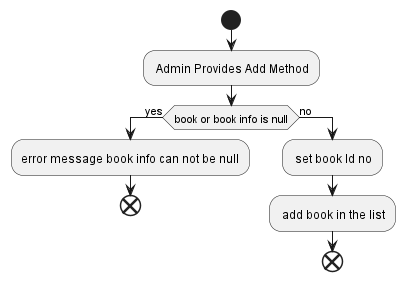

The diagram above was rendered by PlantUML. Its source (embedded in the PNG):
@startuml

start
   : Admin Provides Add Method;
if (book or book info is null) then (yes)
    :error message book info can not be null;
    end;
else (no)
    : set book Id no;
    : add book in the list;
    end;
@enduml